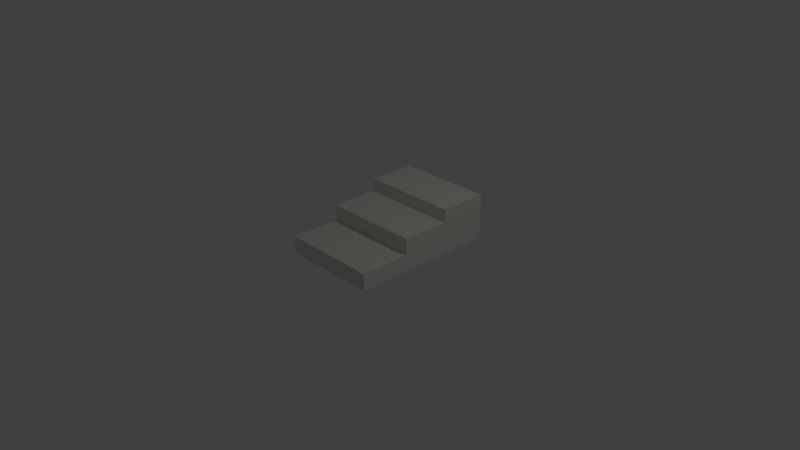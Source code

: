 # Source: DisplayRack.blend  (saved by Blender 2.79.0; exported with 4.5.12 LTS)
import bpy
from mathutils import Matrix  # noqa: F401  (used for matrix-valued properties, if any)

bpy.ops.wm.read_factory_settings(use_empty=True)
scene = bpy.context.scene
scene.name = 'Scene'

# ---- collections
col_collection_1 = bpy.data.collections.new('Collection 1'); scene.collection.children.link(col_collection_1)

# ---- materials (node trees are filled in below, after node groups)
mat_manekin_stand = bpy.data.materials.new('Manekin Stand')
mat_manekin_stand.alpha_threshold = 0.0
mat_manekin_stand.use_transparent_shadow = False
mat_manekin_stand.diffuse_color = (0.7643, 0.8, 0.7295, 1.0)
mat_manekin_stand.roughness = 0.5
mat_manekin_stand.line_color = (0.0, 0.0, 0.0, 1.0)

# ---- material node trees

# ---- world
world_world = bpy.data.worlds.new('World'); scene.world = world_world
world_world.color = (0.05088, 0.05088, 0.05088)
world_world.use_sun_shadow = False
world_world.sun_shadow_jitter_overblur = 0.0
world_world.cycles.sampling_method = 'MANUAL'

# ---- cameras
cam_camera = bpy.data.cameras.new('Camera')
cam_camera.clip_end = 100.0
cam_camera.lens = 35.0
cam_camera.sensor_width = 32.0
cam_camera.sensor_height = 18.0
cam_camera.ortho_scale = 7.314
cam_camera.dof.focus_distance = 0.0
cam_camera.dof.aperture_fstop = 128.0

# ---- lights
light_lamp = bpy.data.lights.new('Lamp', 'POINT')
light_lamp.transmission_factor = 0.0
light_lamp.cutoff_distance = 30.0
light_lamp.energy = 100.0
light_lamp.shadow_buffer_clip_start = 1.001
light_lamp.shadow_soft_size = 0.1
light_lamp.shadow_maximum_resolution = 0.006
light_lamp.use_absolute_resolution = True

# ---- meshes
me_cube = bpy.data.meshes.new('Cube')
me_cube.from_pydata([(0.6706, 0.01738, -7.634e-19), (0.6706, -0.674, -7.634e-19), (-0.6706, -0.6706, 0.0), (-0.6706, 0.02082, 0.0), (0.6706, 0.01738, 0.2388), (0.6706, -0.674, 0.2388), (-0.6706, -0.6706, 0.2388), (-0.6706, 0.02082, 0.2388), (0.6706, 0.688, 7.857e-07), (-0.6706, 0.688, 7.857e-07), (0.6706, 0.688, 0.2388), (-0.6706, 0.688, 0.2388), (0.6706, 0.01738, 0.4588), (-0.6706, 0.02082, 0.4588), (0.6706, 0.688, 0.4588), (-0.6706, 0.6914, 0.4588), (0.6706, 1.359, 1.6e-06), (-0.6706, 1.359, 1.6e-06), (0.6706, 1.359, 0.2388), (-0.6706, 1.359, 0.2388), (0.6706, 1.359, 0.4588), (-0.6706, 1.362, 0.4588), (0.6706, 0.688, 0.6326), (-0.6706, 0.6914, 0.6326), (0.6706, 1.359, 0.6326), (-0.6706, 1.362, 0.6326)], [], [(0, 1, 2, 3), (4, 7, 6, 5), (0, 4, 5, 1), (1, 5, 6, 2), (2, 6, 7, 3), (4, 0, 8, 10), (14, 10, 18, 20), (7, 4, 12, 13), (3, 7, 11, 9), (0, 3, 9, 8), (13, 12, 14, 15), (11, 7, 13, 15), (4, 10, 14, 12), (10, 8, 16, 18), (18, 16, 17, 19), (18, 19, 21, 20), (9, 11, 19, 17), (8, 9, 17, 16), (14, 20, 24, 22), (11, 15, 21, 19), (23, 22, 24, 25), (15, 14, 22, 23), (20, 21, 25, 24), (21, 15, 23, 25)])
me_cube.materials.append(mat_manekin_stand)
me_cube.use_remesh_preserve_volume = False
me_cube.use_remesh_preserve_attributes = False
me_cube.use_mirror_vertex_groups = False
me_cube.update()

# ---- objects
ob_cube = bpy.data.objects.new('Cube', me_cube)
ob_lamp = bpy.data.objects.new('Lamp', light_lamp)
ob_camera = bpy.data.objects.new('Camera', cam_camera)

# ---- transforms, parenting, visibility, modifiers, constraints
ob_cube.location = (0.0, 0.0, 0.0)
ob_cube.lock_rotations_4d = False
ob_cube.empty_display_type = 'ARROWS'
ob_cube.lineart.crease_threshold = 0.0
ob_lamp.location = (4.076, 1.005, 5.904)
ob_lamp.rotation_euler = (0.6503, 0.05522, 1.866)
ob_lamp.lock_rotations_4d = False
ob_lamp.empty_display_type = 'ARROWS'
ob_lamp.color = (0.0, 0.0, 0.0, 0.0)
ob_lamp.lineart.crease_threshold = 0.0
ob_camera.location = (7.481, -6.508, 5.344)
ob_camera.rotation_euler = (1.109, 0.0, 0.8149)
ob_camera.lock_rotations_4d = False
ob_camera.empty_display_type = 'ARROWS'
ob_camera.color = (0.0, 0.0, 0.0, 0.0)
ob_camera.display_type = 'WIRE'
ob_camera.lineart.crease_threshold = 0.0

# ---- collection membership
col_collection_1.objects.link(ob_cube)
col_collection_1.objects.link(ob_lamp)
col_collection_1.objects.link(ob_camera)

# ---- scene / render settings (as saved in the file)
scene.camera = ob_camera
scene.frame_start = 1; scene.frame_end = 250; scene.frame_set(1)
scene.render.engine = 'BLENDER_EEVEE_NEXT'
scene.render.resolution_percentage = 50
scene.render.dither_intensity = 0.0
scene.cycles.use_denoising = False
scene.cycles.samples = 128
scene.cycles.sampling_pattern = 'TABULATED_SOBOL'
scene.cycles.use_adaptive_sampling = False
scene.cycles.use_light_tree = False
scene.cycles.blur_glossy = 0.0
scene.cycles.sample_clamp_indirect = 0.0
scene.view_settings.view_transform = 'Standard'
bpy.context.view_layer.update()
